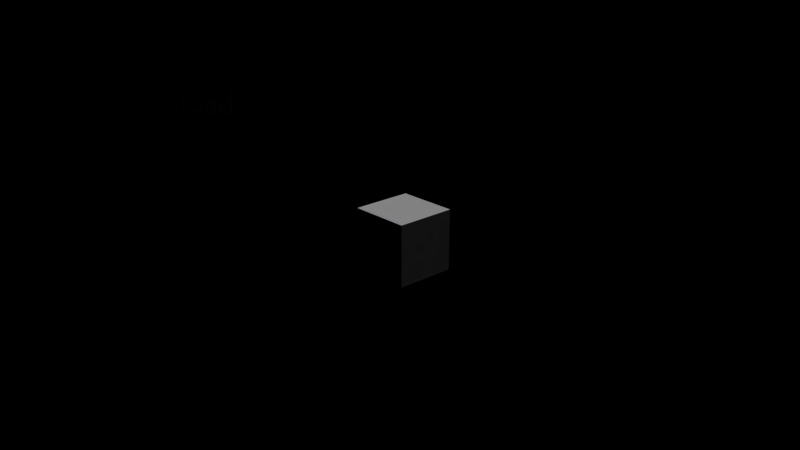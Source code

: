 # Source: Reload_1.blend  (saved by Blender 2.79.0; exported with 4.5.12 LTS)
import bpy
from mathutils import Matrix  # noqa: F401  (used for matrix-valued properties, if any)

bpy.ops.wm.read_factory_settings(use_empty=True)
scene = bpy.context.scene
scene.name = 'Scene'

# ---- collections
col_collection_1 = bpy.data.collections.new('Collection 1'); scene.collection.children.link(col_collection_1)

# ---- world
world_world = bpy.data.worlds.new('World'); scene.world = world_world
world_world.color = (0.0, 0.0, 0.0)
world_world.use_sun_shadow = False
world_world.sun_shadow_jitter_overblur = 0.0
world_world.cycles.sampling_method = 'NONE'
world_world.cycles.sample_map_resolution = 256

# ---- cameras
cam_camera_001 = bpy.data.cameras.new('Camera.001')
cam_camera_001.clip_end = 100.0
cam_camera_001.lens = 35.0
cam_camera_001.sensor_width = 32.0
cam_camera_001.sensor_height = 18.0
cam_camera_001.display_size = 2.0
cam_camera_001.dof.focus_distance = 0.0
cam_camera_001.dof.aperture_fstop = 128.0

# ---- lights
light_sun_001 = bpy.data.lights.new('Sun.001', 'SUN')
light_sun_001.transmission_factor = 0.0
light_sun_001.angle = 0.1993
light_sun_001.energy = 1.0
light_sun_001.shadow_buffer_clip_start = 0.5
light_sun_001.shadow_soft_size = 0.1
light_sun_001.shadow_cascade_max_distance = 1000.0

# ---- meshes
me_cube_008 = bpy.data.meshes.new('Cube.008')
me_cube_008.from_pydata([(-1.0, -1.0, -1.0), (-1.0, -1.0, 1.0), (-1.0, 1.0, -1.0), (-1.0, 1.0, 1.0), (1.0, -1.0, -1.0), (1.0, -1.0, 1.0), (1.0, 1.0, -1.0), (1.0, 1.0, 1.0)], [], [(1, 3, 2, 0), (3, 7, 6, 2), (7, 5, 4, 6), (5, 1, 0, 4), (0, 2, 6, 4), (5, 7, 3, 1)])
me_cube_008.materials.append(None)
me_cube_008.use_remesh_preserve_volume = False
me_cube_008.use_remesh_preserve_attributes = False
me_cube_008.use_mirror_vertex_groups = False
me_cube_008.update()

# ---- curves / text
txt_text = bpy.data.curves.new('Text', 'FONT')
txt_text.dimensions = '2D'
txt_text.body = 'W : reload'
txt_text.use_path_clamp = True
txt_text.bevel_resolution = 0

# ---- objects
ob_text = bpy.data.objects.new('Text', txt_text)
ob_camera = bpy.data.objects.new('Camera', cam_camera_001)
ob_sun = bpy.data.objects.new('Sun', light_sun_001)
ob_cube = bpy.data.objects.new('Cube', me_cube_008)

# ---- transforms, parenting, visibility, modifiers, constraints
ob_text.location = (-7.511, -6.128, 3.659)
ob_text.rotation_euler = (1.571, -0.0, 0.7854)
ob_text.lineart.crease_threshold = 0.0
ob_camera.location = (18.48, -16.95, 10.3)
ob_camera.rotation_euler = (1.197, -4.516e-07, 0.833)
ob_camera.scale = (1.0, 1.0, 1.0)
ob_camera.lineart.crease_threshold = 0.0
ob_sun.location = (0.0, 0.0, 15.0)
ob_sun.rotation_euler = (-0.5236, -9.313e-10, 2.495e-10)
ob_sun.lineart.crease_threshold = 0.0
ob_cube.location = (0.0, 0.0, 0.0)
ob_cube.lineart.crease_threshold = 0.0

# ---- collection membership
col_collection_1.objects.link(ob_text)
col_collection_1.objects.link(ob_camera)
col_collection_1.objects.link(ob_sun)
col_collection_1.objects.link(ob_cube)

# ---- scene / render settings (as saved in the file)
scene.camera = ob_camera
scene.frame_start = 1; scene.frame_end = 250; scene.frame_set(2)
scene.render.engine = 'BLENDER_EEVEE_NEXT'
scene.render.resolution_percentage = 50
scene.render.dither_intensity = 0.0
scene.cycles.use_denoising = False
scene.cycles.samples = 10
scene.cycles.sampling_pattern = 'TABULATED_SOBOL'
scene.cycles.use_adaptive_sampling = False
scene.cycles.use_light_tree = False
scene.cycles.blur_glossy = 0.0
scene.cycles.pixel_filter_type = 'GAUSSIAN'
scene.cycles.sample_clamp_indirect = 0.0
scene.view_settings.view_transform = 'Standard'
bpy.context.view_layer.update()
